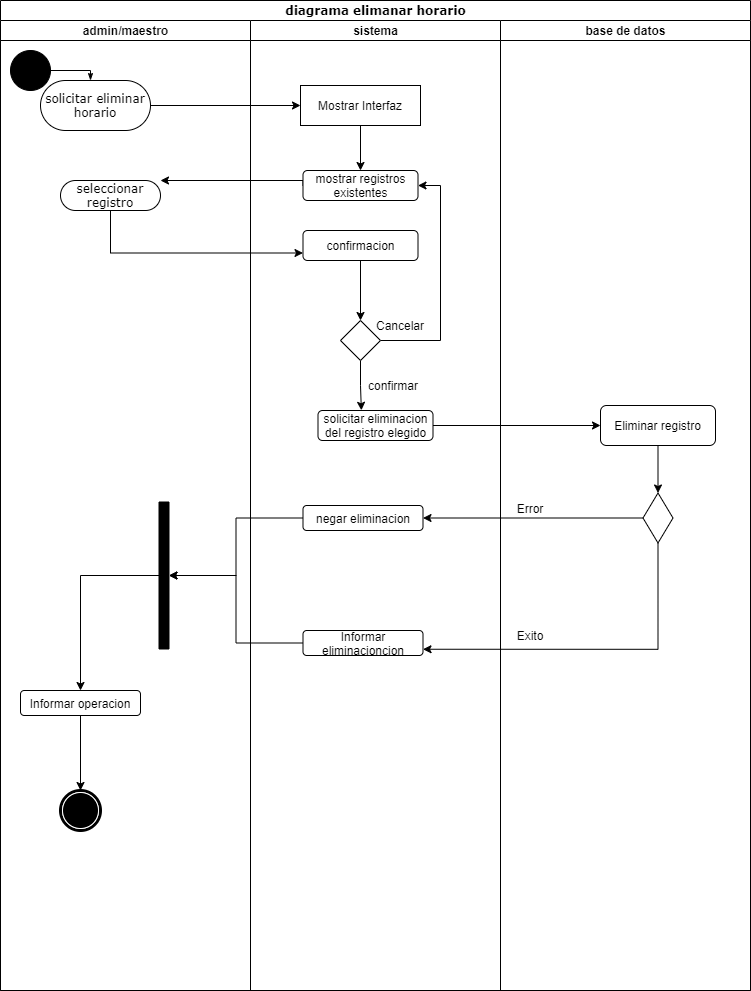

The diagram above was exported from draw.io. Its source (the exported page's mxGraphModel, read from the mxfile embedded in the PNG):
<mxGraphModel dx="1024" dy="592" grid="1" gridSize="10" guides="1" tooltips="1" connect="1" arrows="1" fold="1" page="1" pageScale="1" pageWidth="850" pageHeight="1100" background="none" math="0" shadow="0">
  <root>
    <mxCell id="0" />
    <mxCell id="1" parent="0" />
    <mxCell id="1c1d494c118603dd-1" value="diagrama elimanar horario" style="swimlane;html=1;childLayout=stackLayout;startSize=20;rounded=0;shadow=0;comic=0;labelBackgroundColor=none;strokeWidth=1;fontFamily=Verdana;fontSize=12;align=center;" parent="1" vertex="1">
      <mxGeometry x="40" y="20" width="750" height="990" as="geometry" />
    </mxCell>
    <mxCell id="1c1d494c118603dd-2" value="admin/maestro" style="swimlane;html=1;startSize=20;" parent="1c1d494c118603dd-1" vertex="1">
      <mxGeometry y="20" width="250" height="970" as="geometry" />
    </mxCell>
    <mxCell id="60571a20871a0731-4" value="" style="ellipse;whiteSpace=wrap;html=1;rounded=0;shadow=0;comic=0;labelBackgroundColor=none;strokeWidth=1;fillColor=#000000;fontFamily=Verdana;fontSize=12;align=center;" parent="1c1d494c118603dd-2" vertex="1">
      <mxGeometry x="10" y="30" width="40" height="40" as="geometry" />
    </mxCell>
    <mxCell id="60571a20871a0731-8" value="solicitar eliminar horario" style="rounded=1;whiteSpace=wrap;html=1;shadow=0;comic=0;labelBackgroundColor=none;strokeWidth=1;fontFamily=Verdana;fontSize=12;align=center;arcSize=50;" parent="1c1d494c118603dd-2" vertex="1">
      <mxGeometry x="40" y="60" width="110" height="50" as="geometry" />
    </mxCell>
    <mxCell id="1c1d494c118603dd-27" style="edgeStyle=orthogonalEdgeStyle;rounded=0;html=1;labelBackgroundColor=none;startArrow=none;startFill=0;startSize=5;endArrow=classicThin;endFill=1;endSize=5;jettySize=auto;orthogonalLoop=1;strokeWidth=1;fontFamily=Verdana;fontSize=12" parent="1c1d494c118603dd-2" source="60571a20871a0731-4" target="60571a20871a0731-8" edge="1">
      <mxGeometry relative="1" as="geometry">
        <Array as="points">
          <mxPoint x="90" y="50" />
        </Array>
      </mxGeometry>
    </mxCell>
    <mxCell id="60571a20871a0731-3" value="" style="whiteSpace=wrap;html=1;rounded=0;shadow=0;comic=0;labelBackgroundColor=none;strokeWidth=1;fillColor=#000000;fontFamily=Verdana;fontSize=12;align=center;rotation=90;" parent="1c1d494c118603dd-2" vertex="1">
      <mxGeometry x="90" y="550" width="147" height="10" as="geometry" />
    </mxCell>
    <mxCell id="60571a20871a0731-5" value="" style="shape=mxgraph.bpmn.shape;html=1;verticalLabelPosition=bottom;labelBackgroundColor=#ffffff;verticalAlign=top;perimeter=ellipsePerimeter;outline=end;symbol=terminate;rounded=0;shadow=0;comic=0;strokeWidth=1;fontFamily=Verdana;fontSize=12;align=center;" parent="1c1d494c118603dd-2" vertex="1">
      <mxGeometry x="60" y="770" width="40" height="40" as="geometry" />
    </mxCell>
    <mxCell id="UZgcyGYVZiFLPdJsk-pn-5" value="seleccionar registro" style="rounded=1;whiteSpace=wrap;html=1;shadow=0;comic=0;labelBackgroundColor=none;strokeWidth=1;fontFamily=Verdana;fontSize=12;align=center;arcSize=50;" parent="1c1d494c118603dd-2" vertex="1">
      <mxGeometry x="60" y="160" width="100" height="30" as="geometry" />
    </mxCell>
    <mxCell id="UZgcyGYVZiFLPdJsk-pn-52" style="edgeStyle=orthogonalEdgeStyle;rounded=0;orthogonalLoop=1;jettySize=auto;html=1;exitX=0.5;exitY=1;exitDx=0;exitDy=0;entryX=0.5;entryY=0;entryDx=0;entryDy=0;" parent="1c1d494c118603dd-2" source="UZgcyGYVZiFLPdJsk-pn-50" target="60571a20871a0731-5" edge="1">
      <mxGeometry relative="1" as="geometry" />
    </mxCell>
    <mxCell id="UZgcyGYVZiFLPdJsk-pn-50" value="Informar operacion" style="rounded=1;whiteSpace=wrap;html=1;" parent="1c1d494c118603dd-2" vertex="1">
      <mxGeometry x="20" y="670" width="120" height="25" as="geometry" />
    </mxCell>
    <mxCell id="UZgcyGYVZiFLPdJsk-pn-51" style="edgeStyle=orthogonalEdgeStyle;rounded=0;orthogonalLoop=1;jettySize=auto;html=1;exitX=0.5;exitY=1;exitDx=0;exitDy=0;entryX=0.5;entryY=0;entryDx=0;entryDy=0;" parent="1c1d494c118603dd-2" source="60571a20871a0731-3" target="UZgcyGYVZiFLPdJsk-pn-50" edge="1">
      <mxGeometry relative="1" as="geometry">
        <mxPoint x="80" y="660" as="targetPoint" />
      </mxGeometry>
    </mxCell>
    <mxCell id="UZgcyGYVZiFLPdJsk-pn-2" style="edgeStyle=orthogonalEdgeStyle;rounded=0;orthogonalLoop=1;jettySize=auto;html=1;exitX=1;exitY=0.5;exitDx=0;exitDy=0;entryX=0;entryY=0.5;entryDx=0;entryDy=0;" parent="1c1d494c118603dd-1" source="60571a20871a0731-8" target="UZgcyGYVZiFLPdJsk-pn-1" edge="1">
      <mxGeometry relative="1" as="geometry" />
    </mxCell>
    <mxCell id="UZgcyGYVZiFLPdJsk-pn-6" style="edgeStyle=orthogonalEdgeStyle;rounded=0;orthogonalLoop=1;jettySize=auto;html=1;exitX=0;exitY=0.5;exitDx=0;exitDy=0;" parent="1c1d494c118603dd-1" source="UZgcyGYVZiFLPdJsk-pn-3" target="UZgcyGYVZiFLPdJsk-pn-5" edge="1">
      <mxGeometry relative="1" as="geometry">
        <Array as="points">
          <mxPoint x="303" y="180" />
        </Array>
      </mxGeometry>
    </mxCell>
    <mxCell id="1c1d494c118603dd-3" value="sistema" style="swimlane;html=1;startSize=20;" parent="1c1d494c118603dd-1" vertex="1">
      <mxGeometry x="250" y="20" width="250" height="970" as="geometry" />
    </mxCell>
    <mxCell id="UZgcyGYVZiFLPdJsk-pn-4" style="edgeStyle=orthogonalEdgeStyle;rounded=0;orthogonalLoop=1;jettySize=auto;html=1;exitX=0.5;exitY=1;exitDx=0;exitDy=0;entryX=0.5;entryY=0;entryDx=0;entryDy=0;" parent="1c1d494c118603dd-3" source="UZgcyGYVZiFLPdJsk-pn-1" target="UZgcyGYVZiFLPdJsk-pn-3" edge="1">
      <mxGeometry relative="1" as="geometry" />
    </mxCell>
    <mxCell id="UZgcyGYVZiFLPdJsk-pn-1" value="Mostrar Interfaz" style="rounded=0;whiteSpace=wrap;html=1;" parent="1c1d494c118603dd-3" vertex="1">
      <mxGeometry x="50" y="65" width="120" height="40" as="geometry" />
    </mxCell>
    <mxCell id="UZgcyGYVZiFLPdJsk-pn-3" value="mostrar registros&lt;br&gt;existentes" style="rounded=1;whiteSpace=wrap;html=1;" parent="1c1d494c118603dd-3" vertex="1">
      <mxGeometry x="52.5" y="150" width="115" height="30" as="geometry" />
    </mxCell>
    <mxCell id="RM2KsKFFP4h2pcFw0EpI-2" style="edgeStyle=orthogonalEdgeStyle;rounded=0;orthogonalLoop=1;jettySize=auto;html=1;exitX=0.5;exitY=1;exitDx=0;exitDy=0;" parent="1c1d494c118603dd-3" source="UZgcyGYVZiFLPdJsk-pn-8" target="RM2KsKFFP4h2pcFw0EpI-1" edge="1">
      <mxGeometry relative="1" as="geometry" />
    </mxCell>
    <mxCell id="UZgcyGYVZiFLPdJsk-pn-8" value="confirmacion" style="rounded=1;whiteSpace=wrap;html=1;" parent="1c1d494c118603dd-3" vertex="1">
      <mxGeometry x="52.5" y="210" width="115" height="30" as="geometry" />
    </mxCell>
    <mxCell id="UZgcyGYVZiFLPdJsk-pn-38" value="negar eliminacion" style="rounded=1;whiteSpace=wrap;html=1;" parent="1c1d494c118603dd-3" vertex="1">
      <mxGeometry x="52.5" y="485" width="120" height="25" as="geometry" />
    </mxCell>
    <mxCell id="UZgcyGYVZiFLPdJsk-pn-46" value="Informar eliminacioncion" style="rounded=1;whiteSpace=wrap;html=1;" parent="1c1d494c118603dd-3" vertex="1">
      <mxGeometry x="52.5" y="610" width="120" height="25" as="geometry" />
    </mxCell>
    <mxCell id="RM2KsKFFP4h2pcFw0EpI-4" style="edgeStyle=orthogonalEdgeStyle;rounded=0;orthogonalLoop=1;jettySize=auto;html=1;exitX=1;exitY=0.5;exitDx=0;exitDy=0;entryX=1;entryY=0.5;entryDx=0;entryDy=0;" parent="1c1d494c118603dd-3" source="RM2KsKFFP4h2pcFw0EpI-1" target="UZgcyGYVZiFLPdJsk-pn-3" edge="1">
      <mxGeometry relative="1" as="geometry">
        <Array as="points">
          <mxPoint x="190" y="320" />
          <mxPoint x="190" y="165" />
        </Array>
      </mxGeometry>
    </mxCell>
    <mxCell id="RM2KsKFFP4h2pcFw0EpI-20" style="edgeStyle=orthogonalEdgeStyle;rounded=0;orthogonalLoop=1;jettySize=auto;html=1;exitX=0.5;exitY=1;exitDx=0;exitDy=0;entryX=0.377;entryY=-0.007;entryDx=0;entryDy=0;entryPerimeter=0;" parent="1c1d494c118603dd-3" source="RM2KsKFFP4h2pcFw0EpI-1" target="RM2KsKFFP4h2pcFw0EpI-18" edge="1">
      <mxGeometry relative="1" as="geometry" />
    </mxCell>
    <mxCell id="RM2KsKFFP4h2pcFw0EpI-1" value="" style="rhombus;whiteSpace=wrap;html=1;" parent="1c1d494c118603dd-3" vertex="1">
      <mxGeometry x="90" y="300" width="40" height="40" as="geometry" />
    </mxCell>
    <mxCell id="RM2KsKFFP4h2pcFw0EpI-6" value="Cancelar" style="text;html=1;strokeColor=none;fillColor=none;align=center;verticalAlign=middle;whiteSpace=wrap;rounded=0;" parent="1c1d494c118603dd-3" vertex="1">
      <mxGeometry x="120" y="290" width="60" height="30" as="geometry" />
    </mxCell>
    <mxCell id="RM2KsKFFP4h2pcFw0EpI-18" value="solicitar eliminacion&lt;br&gt;del registro elegido" style="rounded=1;whiteSpace=wrap;html=1;" parent="1c1d494c118603dd-3" vertex="1">
      <mxGeometry x="67.5" y="390" width="115" height="30" as="geometry" />
    </mxCell>
    <mxCell id="HVOPhpNH2W17xBS9eC9Y-1" value="confirmar" style="text;html=1;strokeColor=none;fillColor=none;align=center;verticalAlign=middle;whiteSpace=wrap;rounded=0;" parent="1c1d494c118603dd-3" vertex="1">
      <mxGeometry x="112.5" y="350" width="60" height="30" as="geometry" />
    </mxCell>
    <mxCell id="UZgcyGYVZiFLPdJsk-pn-48" style="edgeStyle=orthogonalEdgeStyle;rounded=0;orthogonalLoop=1;jettySize=auto;html=1;exitX=0;exitY=0.5;exitDx=0;exitDy=0;entryX=0.5;entryY=0;entryDx=0;entryDy=0;" parent="1c1d494c118603dd-1" source="UZgcyGYVZiFLPdJsk-pn-46" target="60571a20871a0731-3" edge="1">
      <mxGeometry relative="1" as="geometry" />
    </mxCell>
    <mxCell id="UZgcyGYVZiFLPdJsk-pn-49" style="edgeStyle=orthogonalEdgeStyle;rounded=0;orthogonalLoop=1;jettySize=auto;html=1;exitX=0;exitY=0.5;exitDx=0;exitDy=0;entryX=0.5;entryY=0;entryDx=0;entryDy=0;" parent="1c1d494c118603dd-1" source="UZgcyGYVZiFLPdJsk-pn-38" target="60571a20871a0731-3" edge="1">
      <mxGeometry relative="1" as="geometry" />
    </mxCell>
    <mxCell id="RM2KsKFFP4h2pcFw0EpI-5" style="edgeStyle=orthogonalEdgeStyle;rounded=0;orthogonalLoop=1;jettySize=auto;html=1;exitX=0.5;exitY=1;exitDx=0;exitDy=0;entryX=0;entryY=0.75;entryDx=0;entryDy=0;" parent="1c1d494c118603dd-1" source="UZgcyGYVZiFLPdJsk-pn-5" target="UZgcyGYVZiFLPdJsk-pn-8" edge="1">
      <mxGeometry relative="1" as="geometry" />
    </mxCell>
    <mxCell id="RM2KsKFFP4h2pcFw0EpI-21" style="edgeStyle=orthogonalEdgeStyle;rounded=0;orthogonalLoop=1;jettySize=auto;html=1;exitX=1;exitY=0.5;exitDx=0;exitDy=0;entryX=0;entryY=0.5;entryDx=0;entryDy=0;" parent="1c1d494c118603dd-1" source="RM2KsKFFP4h2pcFw0EpI-18" target="UZgcyGYVZiFLPdJsk-pn-7" edge="1">
      <mxGeometry relative="1" as="geometry" />
    </mxCell>
    <mxCell id="RM2KsKFFP4h2pcFw0EpI-25" style="edgeStyle=orthogonalEdgeStyle;rounded=0;orthogonalLoop=1;jettySize=auto;html=1;exitX=0;exitY=0.5;exitDx=0;exitDy=0;entryX=1;entryY=0.5;entryDx=0;entryDy=0;" parent="1c1d494c118603dd-1" source="UZgcyGYVZiFLPdJsk-pn-15" target="UZgcyGYVZiFLPdJsk-pn-38" edge="1">
      <mxGeometry relative="1" as="geometry" />
    </mxCell>
    <mxCell id="1c1d494c118603dd-4" value="base de datos" style="swimlane;html=1;startSize=20;" parent="1c1d494c118603dd-1" vertex="1">
      <mxGeometry x="500" y="20" width="250" height="970" as="geometry" />
    </mxCell>
    <mxCell id="RM2KsKFFP4h2pcFw0EpI-27" style="edgeStyle=orthogonalEdgeStyle;rounded=0;orthogonalLoop=1;jettySize=auto;html=1;exitX=0.5;exitY=1;exitDx=0;exitDy=0;entryX=0.5;entryY=0;entryDx=0;entryDy=0;" parent="1c1d494c118603dd-4" source="UZgcyGYVZiFLPdJsk-pn-7" target="UZgcyGYVZiFLPdJsk-pn-15" edge="1">
      <mxGeometry relative="1" as="geometry" />
    </mxCell>
    <mxCell id="UZgcyGYVZiFLPdJsk-pn-7" value="Eliminar registro" style="rounded=1;whiteSpace=wrap;html=1;" parent="1c1d494c118603dd-4" vertex="1">
      <mxGeometry x="100" y="385" width="115" height="40" as="geometry" />
    </mxCell>
    <mxCell id="UZgcyGYVZiFLPdJsk-pn-15" value="" style="rhombus;whiteSpace=wrap;html=1;" parent="1c1d494c118603dd-4" vertex="1">
      <mxGeometry x="142.5" y="472.5" width="30" height="50" as="geometry" />
    </mxCell>
    <mxCell id="UZgcyGYVZiFLPdJsk-pn-20" value="Error" style="text;html=1;strokeColor=none;fillColor=none;align=center;verticalAlign=middle;whiteSpace=wrap;rounded=0;" parent="1c1d494c118603dd-4" vertex="1">
      <mxGeometry y="472.5" width="60" height="30" as="geometry" />
    </mxCell>
    <mxCell id="UZgcyGYVZiFLPdJsk-pn-23" value="Exito" style="text;html=1;strokeColor=none;fillColor=none;align=center;verticalAlign=middle;whiteSpace=wrap;rounded=0;" parent="1c1d494c118603dd-4" vertex="1">
      <mxGeometry y="600" width="60" height="30" as="geometry" />
    </mxCell>
    <mxCell id="RM2KsKFFP4h2pcFw0EpI-29" style="edgeStyle=orthogonalEdgeStyle;rounded=0;orthogonalLoop=1;jettySize=auto;html=1;exitX=0.5;exitY=1;exitDx=0;exitDy=0;entryX=1;entryY=0.75;entryDx=0;entryDy=0;" parent="1c1d494c118603dd-1" source="UZgcyGYVZiFLPdJsk-pn-15" target="UZgcyGYVZiFLPdJsk-pn-46" edge="1">
      <mxGeometry relative="1" as="geometry" />
    </mxCell>
  </root>
</mxGraphModel>